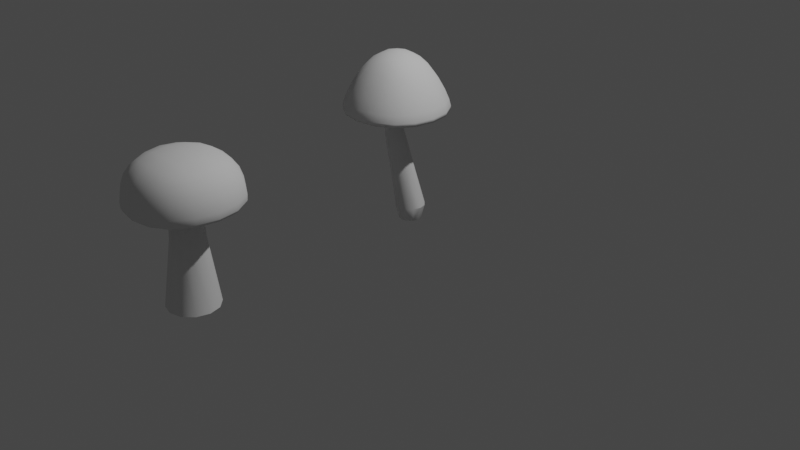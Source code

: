 # Source: Mushrooms.blend  (saved by Blender 2.90.8; exported with 4.5.12 LTS)
import bpy
from mathutils import Matrix  # noqa: F401  (used for matrix-valued properties, if any)

bpy.ops.wm.read_factory_settings(use_empty=True)
scene = bpy.context.scene
scene.name = 'Scene'

# ---- collections
col_collection = bpy.data.collections.new('Collection'); scene.collection.children.link(col_collection)

# ---- node groups
ng_auto_smooth = bpy.data.node_groups.new('Auto Smooth', 'GeometryNodeTree')
_s = ng_auto_smooth.interface.new_socket(name='Geometry', in_out='OUTPUT', socket_type='NodeSocketGeometry')
_s = ng_auto_smooth.interface.new_socket(name='Geometry', in_out='INPUT', socket_type='NodeSocketGeometry')
_s = ng_auto_smooth.interface.new_socket(name='Angle', in_out='INPUT', socket_type='NodeSocketFloat')
_s.subtype = 'ANGLE'
_s.min_value = 0.0
_s.max_value = 3.142
ng_auto_smooth.is_modifier = True
_N = ng_auto_smooth.nodes; _L = ng_auto_smooth.links
n0 = _N.new('NodeGroupOutput'); n0.name = 'Group Output'; n0.location = (480, -100)
n1 = _N.new('NodeGroupInput'); n1.name = 'Group Input'; n1.location = (-420, -300)
n2 = _N.new('NodeGroupInput'); n2.name = 'Group Input.001'; n2.location = (-60, -100)
n3 = _N.new('GeometryNodeSetShadeSmooth'); n3.name = 'Set Shade Smooth'; n3.location = (120, -100)
n3.domain = 'EDGE'
n4 = _N.new('GeometryNodeSetShadeSmooth'); n4.name = 'Set Shade Smooth.001'; n4.location = (300, -100)
n5 = _N.new('GeometryNodeInputMeshEdgeAngle'); n5.name = 'Edge Angle'; n5.location = (-420, -220)
n6 = _N.new('GeometryNodeInputEdgeSmooth'); n6.name = 'Is Edge Smooth'; n6.location = (-60, -160)
n7 = _N.new('GeometryNodeInputShadeSmooth'); n7.name = 'Is Face Smooth'; n7.location = (-240, -340)
n8 = _N.new('FunctionNodeBooleanMath'); n8.name = 'Boolean Math'; n8.location = (-60, -220)
n9 = _N.new('FunctionNodeCompare'); n9.name = 'Compare'; n9.location = (-240, -180)
n9.operation = 'LESS_EQUAL'
_L.new(n5.outputs[0], n9.inputs[0])
_L.new(n4.outputs[0], n0.inputs[0])
_L.new(n1.outputs[1], n9.inputs[1])
_L.new(n9.outputs[0], n8.inputs[0])
_L.new(n7.outputs[0], n8.inputs[1])
_L.new(n2.outputs[0], n3.inputs[0])
_L.new(n6.outputs[0], n3.inputs[1])
_L.new(n3.outputs[0], n4.inputs[0])
_L.new(n8.outputs[0], n3.inputs[2])
n0.is_active_output = True

# ---- world
world_world = bpy.data.worlds.new('World'); scene.world = world_world
world_world.use_nodes = True; world_world.node_tree.nodes.clear()
_N = world_world.node_tree.nodes; _L = world_world.node_tree.links
n0 = _N.new('ShaderNodeOutputWorld'); n0.name = 'World Output'; n0.location = (300, 300)
n1 = _N.new('ShaderNodeBackground'); n1.name = 'Background'; n1.location = (10, 300)
n1.inputs[0].default_value = (0.05088, 0.05088, 0.05088, 1.0)
_L.new(n1.outputs[0], n0.inputs[0])
n0.is_active_output = True
world_world.color = (0.05088, 0.05088, 0.05088)
world_world.use_sun_shadow = False
world_world.sun_shadow_jitter_overblur = 0.0

# ---- cameras
cam_camera = bpy.data.cameras.new('Camera')
cam_camera.clip_end = 100.0
cam_camera.ortho_scale = 7.314

# ---- lights
light_light = bpy.data.lights.new('Light', 'POINT')
light_light.transmission_factor = 0.0
light_light.energy = 1000.0
light_light.shadow_soft_size = 0.1
light_light.shadow_maximum_resolution = 0.006
light_light.use_absolute_resolution = True

# ---- meshes
me_cylinder = bpy.data.meshes.new('Cylinder')
me_cylinder.from_pydata([(0.221, 1.296, -1.0), (-0.2665, 0.4235, -0.2299), (0.5933, 1.196, -1.0), (-0.04327, 0.36, -0.196), (0.8658, 0.9233, -1.0), (0.1201, 0.1864, -0.1711), (0.9655, 0.551, -1.0), (0.18, -0.05065, -0.162), (0.8658, 0.1788, -1.0), (0.1201, -0.2877, -0.1711), (0.5933, -0.09372, -1.0), (-0.04327, -0.4613, -0.196), (0.221, -0.1935, -1.0), (-0.2665, -0.5248, -0.2299), (-0.1512, -0.09372, -1.0), (-0.4897, -0.4613, -0.2638), (-0.4237, 0.1788, -1.0), (-0.6531, -0.2877, -0.2887), (-0.5235, 0.551, -1.0), (-0.713, -0.05065, -0.2978), (-0.4237, 0.9233, -1.0), (-0.6531, 0.1864, -0.2887), (-0.1512, 1.196, -1.0), (-0.4897, 0.36, -0.2638), (0.221, 1.106, -1.147), (0.4985, 1.032, -1.147), (0.7016, 0.8285, -1.147), (0.776, 0.551, -1.147), (0.7016, 0.2736, -1.147), (0.4985, 0.07043, -1.147), (0.221, -0.003922, -1.147), (-0.05644, 0.07043, -1.147), (-0.2596, 0.2736, -1.147), (-0.3339, 0.551, -1.147), (-0.2596, 0.8285, -1.147), (-0.05644, 1.032, -1.147), (-0.2801, 0.2783, 0.1361), (-0.4422, 0.3291, 0.08372), (-0.1614, 0.1392, 0.1745), (-0.118, -0.05065, 0.1886), (-0.1614, -0.2405, 0.1745), (-0.2801, -0.3796, 0.1361), (-0.4422, -0.4304, 0.08372), (-0.6044, -0.3796, 0.0313), (-0.7231, -0.2405, -0.007079), (-0.7665, -0.05065, -0.02113), (-0.7231, 0.1392, -0.007079), (-0.6044, 0.2783, 0.0313), (-0.6563, 0.3441, 0.4809), (-0.8761, 0.4051, 0.4615), (-0.4953, 0.1772, 0.4951), (-0.4364, -0.05065, 0.5003), (-0.4953, -0.2785, 0.4951), (-0.6563, -0.4454, 0.4809), (-0.8761, -0.5064, 0.4615), (-1.096, -0.4454, 0.4421), (-1.257, -0.2785, 0.4278), (-1.316, -0.05065, 0.4226), (-1.257, 0.1772, 0.4278), (-1.096, 0.3441, 0.4421), (0.03424, 0.8629, -0.6565), (0.3558, 0.7627, -0.6374), (0.5967, 0.5252, -0.6231), (0.6925, 0.214, -0.6174), (0.6175, -0.08762, -0.6219), (0.3917, -0.2987, -0.6353), (0.07572, -0.3628, -0.6541), (-0.2458, -0.2627, -0.6732), (-0.4868, -0.02514, -0.6875), (-0.5825, 0.2861, -0.6932), (-0.5075, 0.5877, -0.6887), (-0.2817, 0.7988, -0.6753)], [], [(60, 1, 3, 61), (61, 3, 5, 62), (62, 5, 7, 63), (63, 7, 9, 64), (64, 9, 11, 65), (65, 11, 13, 66), (66, 13, 15, 67), (67, 15, 17, 68), (68, 17, 19, 69), (69, 19, 21, 70), (23, 21, 46, 47), (70, 21, 23, 71), (71, 23, 1, 60), (6, 8, 28, 27), (24, 25, 26, 27, 28, 29, 30, 31, 32, 33, 34, 35), (22, 0, 24, 35), (0, 2, 25, 24), (4, 6, 27, 26), (20, 22, 35, 34), (2, 4, 26, 25), (18, 20, 34, 33), (16, 18, 33, 32), (14, 16, 32, 31), (12, 14, 31, 30), (10, 12, 30, 29), (8, 10, 29, 28), (43, 42, 54, 55), (5, 3, 36, 38), (21, 19, 45, 46), (19, 17, 44, 45), (17, 15, 43, 44), (15, 13, 42, 43), (13, 11, 41, 42), (11, 9, 40, 41), (9, 7, 39, 40), (1, 23, 47, 37), (3, 1, 37, 36), (7, 5, 38, 39), (48, 49, 59, 58, 57, 56, 55, 54, 53, 52, 51, 50), (40, 39, 51, 52), (47, 46, 58, 59), (36, 37, 49, 48), (44, 43, 55, 56), (41, 40, 52, 53), (37, 47, 59, 49), (38, 36, 48, 50), (45, 44, 56, 57), (42, 41, 53, 54), (39, 38, 50, 51), (46, 45, 57, 58), (22, 71, 60, 0), (20, 70, 71, 22), (18, 69, 70, 20), (16, 68, 69, 18), (14, 67, 68, 16), (12, 66, 67, 14), (10, 65, 66, 12), (8, 64, 65, 10), (6, 63, 64, 8), (4, 62, 63, 6), (2, 61, 62, 4), (0, 60, 61, 2)])
me_cylinder.polygons.foreach_set('use_smooth', [True] * 62)
_k = set([(48, 49), (48, 50), (49, 59), (50, 51), (51, 52), (52, 53), (53, 54), (54, 55), (55, 56), (56, 57), (57, 58), (58, 59)])
me_cylinder.attributes.new('sharp_edge', 'BOOLEAN', 'EDGE').data.foreach_set('value', [ (min(e.vertices), max(e.vertices)) in _k for e in me_cylinder.edges])
_uv = me_cylinder.uv_layers.new(name='UVMap')
_uv.uv.foreach_set('vector', [1.0, 0.75, 1.0, 1.0, 0.9167, 1.0, 0.9167, 0.75, 0.9167, 0.75, 0.9167, 1.0, 0.8333, 1.0, 0.8333, 0.75, 0.8333, 0.75, 0.8333, 1.0, 0.75, 1.0, 0.75, 0.75, 0.75, 0.75, 0.75, 1.0, 0.6667, 1.0, 0.6667, 0.75, 0.6667, 0.75, 0.6667, 1.0, 0.5833, 1.0, 0.5833, 0.75, 0.5833, 0.75, 0.5833, 1.0, 0.5, 1.0, 0.5, 0.75, 0.5, 0.75, 0.5, 1.0, 0.4167, 1.0, 0.4167, 0.75, 0.4167, 0.75, 0.4167, 1.0, 0.3333, 1.0, 0.3333, 0.75, 0.3333, 0.75, 0.3333, 1.0, 0.25, 1.0, 0.25, 0.75, 0.25, 0.75, 0.25, 1.0, 0.1667, 1.0, 0.1667, 0.75, 0.08333, 1.0, 0.1667, 1.0, 0.1667, 1.0, 0.08333, 1.0, 0.1667, 0.75, 0.1667, 1.0, 0.08333, 1.0, 0.08333, 0.75, 0.08333, 0.75, 0.08333, 1.0, 7.451e-08, 1.0, 7.451e-08, 0.75, 0.75, 0.5, 0.6667, 0.5, 0.6667, 0.5, 0.75, 0.5, 0.75, 0.49, 0.87, 0.4578, 0.9578, 0.37, 0.99, 0.25, 0.9578, 0.13, 0.87, 0.04215, 0.75, 0.01, 0.63, 0.04215, 0.5422, 0.13, 0.51, 0.25, 0.5422, 0.37, 0.63, 0.4578, 0.08333, 0.5, 7.451e-08, 0.5, 7.451e-08, 0.5, 0.08333, 0.5, 1.0, 0.5, 0.9167, 0.5, 0.9167, 0.5, 1.0, 0.5, 0.8333, 0.5, 0.75, 0.5, 0.75, 0.5, 0.8333, 0.5, 0.1667, 0.5, 0.08333, 0.5, 0.08333, 0.5, 0.1667, 0.5, 0.9167, 0.5, 0.8333, 0.5, 0.8333, 0.5, 0.9167, 0.5, 0.25, 0.5, 0.1667, 0.5, 0.1667, 0.5, 0.25, 0.5, 0.3333, 0.5, 0.25, 0.5, 0.25, 0.5, 0.3333, 0.5, 0.4167, 0.5, 0.3333, 0.5, 0.3333, 0.5, 0.4167, 0.5, 0.5, 0.5, 0.4167, 0.5, 0.4167, 0.5, 0.5, 0.5, 0.5833, 0.5, 0.5, 0.5, 0.5, 0.5, 0.5833, 0.5, 0.6667, 0.5, 0.5833, 0.5, 0.5833, 0.5, 0.6667, 0.5, 0.4167, 1.0, 0.5, 1.0, 0.5, 1.0, 0.4167, 1.0, 0.8333, 1.0, 0.9167, 1.0, 0.9167, 1.0, 0.8333, 1.0, 0.1667, 1.0, 0.25, 1.0, 0.25, 1.0, 0.1667, 1.0, 0.25, 1.0, 0.3333, 1.0, 0.3333, 1.0, 0.25, 1.0, 0.3333, 1.0, 0.4167, 1.0, 0.4167, 1.0, 0.3333, 1.0, 0.4167, 1.0, 0.5, 1.0, 0.5, 1.0, 0.4167, 1.0, 0.5, 1.0, 0.5833, 1.0, 0.5833, 1.0, 0.5, 1.0, 0.5833, 1.0, 0.6667, 1.0, 0.6667, 1.0, 0.5833, 1.0, 0.6667, 1.0, 0.75, 1.0, 0.75, 1.0, 0.6667, 1.0, 7.451e-08, 1.0, 0.08333, 1.0, 0.08333, 1.0, 7.451e-08, 1.0, 0.9167, 1.0, 1.0, 1.0, 1.0, 1.0, 0.9167, 1.0, 0.75, 1.0, 0.8333, 1.0, 0.8333, 1.0, 0.75, 1.0, 0.37, 0.4578, 0.25, 0.49, 0.13, 0.4578, 0.04215, 0.37, 0.01, 0.25, 0.04215, 0.13, 0.13, 0.04215, 0.25, 0.01, 0.37, 0.04215, 0.4578, 0.13, 0.49, 0.25, 0.4578, 0.37, 0.6667, 1.0, 0.75, 1.0, 0.75, 1.0, 0.6667, 1.0, 0.08333, 1.0, 0.1667, 1.0, 0.1667, 1.0, 0.08333, 1.0, 0.9167, 1.0, 1.0, 1.0, 1.0, 1.0, 0.9167, 1.0, 0.3333, 1.0, 0.4167, 1.0, 0.4167, 1.0, 0.3333, 1.0, 0.5833, 1.0, 0.6667, 1.0, 0.6667, 1.0, 0.5833, 1.0, 7.451e-08, 1.0, 0.08333, 1.0, 0.08333, 1.0, 7.451e-08, 1.0, 0.8333, 1.0, 0.9167, 1.0, 0.9167, 1.0, 0.8333, 1.0, 0.25, 1.0, 0.3333, 1.0, 0.3333, 1.0, 0.25, 1.0, 0.5, 1.0, 0.5833, 1.0, 0.5833, 1.0, 0.5, 1.0, 0.75, 1.0, 0.8333, 1.0, 0.8333, 1.0, 0.75, 1.0, 0.1667, 1.0, 0.25, 1.0, 0.25, 1.0, 0.1667, 1.0, 0.08333, 0.5, 0.08333, 0.75, 7.451e-08, 0.75, 7.451e-08, 0.5, 0.1667, 0.5, 0.1667, 0.75, 0.08333, 0.75, 0.08333, 0.5, 0.25, 0.5, 0.25, 0.75, 0.1667, 0.75, 0.1667, 0.5, 0.3333, 0.5, 0.3333, 0.75, 0.25, 0.75, 0.25, 0.5, 0.4167, 0.5, 0.4167, 0.75, 0.3333, 0.75, 0.3333, 0.5, 0.5, 0.5, 0.5, 0.75, 0.4167, 0.75, 0.4167, 0.5, 0.5833, 0.5, 0.5833, 0.75, 0.5, 0.75, 0.5, 0.5, 0.6667, 0.5, 0.6667, 0.75, 0.5833, 0.75, 0.5833, 0.5, 0.75, 0.5, 0.75, 0.75, 0.6667, 0.75, 0.6667, 0.5, 0.8333, 0.5, 0.8333, 0.75, 0.75, 0.75, 0.75, 0.5, 0.9167, 0.5, 0.9167, 0.75, 0.8333, 0.75, 0.8333, 0.5, 1.0, 0.5, 1.0, 0.75, 0.9167, 0.75, 0.9167, 0.5])
me_cylinder.use_remesh_fix_poles = True
me_cylinder.use_remesh_preserve_attributes = False
me_cylinder.use_mirror_vertex_groups = False
me_cylinder.update()
me_cube_002 = bpy.data.meshes.new('Cube.002')
me_cube_002.from_pydata([(-0.9523, -0.9523, -0.4061), (-0.3937, -0.3937, 0.561), (-0.9523, 0.9523, -0.4061), (-0.3937, 0.3937, 0.561), (0.9523, -0.9523, -0.4061), (0.3937, -0.3937, 0.561), (0.9523, 0.9523, -0.4061), (0.3937, 0.3937, 0.561)], [], [(0, 1, 3, 2), (2, 3, 7, 6), (6, 7, 5, 4), (4, 5, 1, 0), (7, 3, 1, 5)])
me_cube_002.polygons.foreach_set('use_smooth', [True] * 5)
_uv = me_cube_002.uv_layers.new(name='UVMap')
_uv.uv.foreach_set('vector', [0.375, 0.0, 0.625, 0.0, 0.625, 0.25, 0.375, 0.25, 0.375, 0.25, 0.625, 0.25, 0.625, 0.5, 0.375, 0.5, 0.375, 0.5, 0.625, 0.5, 0.625, 0.75, 0.375, 0.75, 0.375, 0.75, 0.625, 0.75, 0.625, 1.0, 0.375, 1.0, 0.625, 0.5, 0.875, 0.5, 0.875, 0.75, 0.625, 0.75])
me_cube_002.use_remesh_fix_poles = True
me_cube_002.use_remesh_preserve_attributes = False
me_cube_002.use_mirror_vertex_groups = False
me_cube_002.update()
me_cube_003 = bpy.data.meshes.new('Cube.003')
me_cube_003.from_pydata([(-0.9523, -0.9523, -0.7597), (-0.7488, -0.7488, 0.04657), (-0.9523, 0.9523, -0.7597), (-0.7488, 0.7488, 0.04657), (0.9523, -0.9523, -0.7597), (0.7488, -0.7488, 0.04657), (0.9523, 0.9523, -0.7597), (0.7488, 0.7488, 0.04657)], [], [(0, 1, 3, 2), (2, 3, 7, 6), (6, 7, 5, 4), (4, 5, 1, 0), (7, 3, 1, 5)])
me_cube_003.polygons.foreach_set('use_smooth', [True] * 5)
_uv = me_cube_003.uv_layers.new(name='UVMap')
_uv.uv.foreach_set('vector', [0.375, 0.0, 0.625, 0.0, 0.625, 0.25, 0.375, 0.25, 0.375, 0.25, 0.625, 0.25, 0.625, 0.5, 0.375, 0.5, 0.375, 0.5, 0.625, 0.5, 0.625, 0.75, 0.375, 0.75, 0.375, 0.75, 0.625, 0.75, 0.625, 1.0, 0.375, 1.0, 0.625, 0.5, 0.875, 0.5, 0.875, 0.75, 0.625, 0.75])
me_cube_003.use_remesh_fix_poles = True
me_cube_003.use_remesh_preserve_attributes = False
me_cube_003.use_mirror_vertex_groups = False
me_cube_003.update()
me_cylinder_002 = bpy.data.meshes.new('Cylinder.002')
me_cylinder_002.from_pydata([(-3.492e-09, 0.8415, -1.0), (-1.411e-08, 0.4461, 3.349), (0.4207, 0.7287, -1.0), (0.2231, 0.3863, 3.349), (0.7287, 0.4207, -1.0), (0.3863, 0.2231, 3.349), (0.8415, -1.88e-07, -1.0), (0.4461, -5.477e-07, 3.349), (0.7287, -0.4207, -1.0), (0.3863, -0.2231, 3.349), (0.4207, -0.7287, -1.0), (0.2231, -0.3863, 3.349), (1.236e-07, -0.8415, -1.0), (5.325e-08, -0.4461, 3.349), (-0.4207, -0.7287, -1.0), (-0.2231, -0.3863, 3.349), (-0.7287, -0.4207, -1.0), (-0.3863, -0.2231, 3.349), (-0.8415, -5.424e-07, -1.0), (-0.4461, -7.356e-07, 3.349), (-0.7287, 0.4207, -1.0), (-0.3863, 0.2231, 3.349), (-0.4207, 0.7287, -1.0), (-0.2231, 0.3863, 3.349), (-1.011e-08, 0.5322, 1.172), (0.2661, 0.4609, 1.172), (0.4609, 0.2661, 1.172), (0.5322, -4.694e-07, 1.172), (0.4609, -0.2661, 1.172), (0.2661, -0.4609, 1.172), (7.025e-08, -0.5322, 1.172), (-0.2661, -0.4609, 1.172), (-0.4609, -0.2661, 1.172), (-0.5322, -6.935e-07, 1.172), (-0.4609, 0.2661, 1.172), (-0.2661, 0.4609, 1.172)], [], [(24, 1, 3, 25), (25, 3, 5, 26), (26, 5, 7, 27), (27, 7, 9, 28), (28, 9, 11, 29), (29, 11, 13, 30), (30, 13, 15, 31), (31, 15, 17, 32), (32, 17, 19, 33), (33, 19, 21, 34), (3, 1, 23, 21, 19, 17, 15, 13, 11, 9, 7, 5), (34, 21, 23, 35), (35, 23, 1, 24), (0, 2, 4, 6, 8, 10, 12, 14, 16, 18, 20, 22), (22, 35, 24, 0), (20, 34, 35, 22), (18, 33, 34, 20), (16, 32, 33, 18), (14, 31, 32, 16), (12, 30, 31, 14), (10, 29, 30, 12), (8, 28, 29, 10), (6, 27, 28, 8), (4, 26, 27, 6), (2, 25, 26, 4), (0, 24, 25, 2)])
me_cylinder_002.polygons.foreach_set('use_smooth', [True] * 26)
_uv = me_cylinder_002.uv_layers.new(name='UVMap')
_uv.uv.foreach_set('vector', [1.0, 0.792, 1.0, 1.0, 0.9167, 1.0, 0.9167, 0.792, 0.9167, 0.792, 0.9167, 1.0, 0.8333, 1.0, 0.8333, 0.792, 0.8333, 0.792, 0.8333, 1.0, 0.75, 1.0, 0.75, 0.792, 0.75, 0.792, 0.75, 1.0, 0.6667, 1.0, 0.6667, 0.792, 0.6667, 0.792, 0.6667, 1.0, 0.5833, 1.0, 0.5833, 0.792, 0.5833, 0.792, 0.5833, 1.0, 0.5, 1.0, 0.5, 0.792, 0.5, 0.792, 0.5, 1.0, 0.4167, 1.0, 0.4167, 0.792, 0.4167, 0.792, 0.4167, 1.0, 0.3333, 1.0, 0.3333, 0.792, 0.3333, 0.792, 0.3333, 1.0, 0.25, 1.0, 0.25, 0.792, 0.25, 0.792, 0.25, 1.0, 0.1667, 1.0, 0.1667, 0.792, 0.37, 0.4578, 0.25, 0.49, 0.13, 0.4578, 0.04215, 0.37, 0.01, 0.25, 0.04215, 0.13, 0.13, 0.04215, 0.25, 0.01, 0.37, 0.04215, 0.4578, 0.13, 0.49, 0.25, 0.4578, 0.37, 0.1667, 0.792, 0.1667, 1.0, 0.08333, 1.0, 0.08333, 0.792, 0.08333, 0.792, 0.08333, 1.0, 7.451e-08, 1.0, 7.451e-08, 0.792, 0.75, 0.49, 0.87, 0.4578, 0.9578, 0.37, 0.99, 0.25, 0.9578, 0.13, 0.87, 0.04215, 0.75, 0.01, 0.63, 0.04215, 0.5422, 0.13, 0.51, 0.25, 0.5422, 0.37, 0.63, 0.4578, 0.08333, 0.5, 0.08333, 0.792, 7.451e-08, 0.792, 7.451e-08, 0.5, 0.1667, 0.5, 0.1667, 0.792, 0.08333, 0.792, 0.08333, 0.5, 0.25, 0.5, 0.25, 0.792, 0.1667, 0.792, 0.1667, 0.5, 0.3333, 0.5, 0.3333, 0.792, 0.25, 0.792, 0.25, 0.5, 0.4167, 0.5, 0.4167, 0.792, 0.3333, 0.792, 0.3333, 0.5, 0.5, 0.5, 0.5, 0.792, 0.4167, 0.792, 0.4167, 0.5, 0.5833, 0.5, 0.5833, 0.792, 0.5, 0.792, 0.5, 0.5, 0.6667, 0.5, 0.6667, 0.792, 0.5833, 0.792, 0.5833, 0.5, 0.75, 0.5, 0.75, 0.792, 0.6667, 0.792, 0.6667, 0.5, 0.8333, 0.5, 0.8333, 0.792, 0.75, 0.792, 0.75, 0.5, 0.9167, 0.5, 0.9167, 0.792, 0.8333, 0.792, 0.8333, 0.5, 1.0, 0.5, 1.0, 0.792, 0.9167, 0.792, 0.9167, 0.5])
me_cylinder_002.use_remesh_fix_poles = True
me_cylinder_002.use_remesh_preserve_attributes = False
me_cylinder_002.use_mirror_vertex_groups = False
me_cylinder_002.update()

# ---- objects
ob_light = bpy.data.objects.new('Light', light_light)
ob_camera = bpy.data.objects.new('Camera', cam_camera)
ob_cylinder = bpy.data.objects.new('Cylinder', me_cylinder)
ob_cube = bpy.data.objects.new('Cube', me_cube_002)
ob_cube_001 = bpy.data.objects.new('Cube.001', me_cube_003)
ob_cylinder_001 = bpy.data.objects.new('Cylinder.001', me_cylinder_002)

# ---- transforms, parenting, visibility, modifiers, constraints
ob_light.location = (4.076, 1.005, 7.058)
ob_light.rotation_euler = (0.6503, 0.05522, 1.866)
ob_light.lock_rotations_4d = False
ob_light.empty_display_type = 'ARROWS'
ob_light.color = (0.0, 0.0, 0.0, 0.0)
ob_light.lineart.crease_threshold = 0.0
ob_camera.location = (7.359, -6.926, 4.958)
ob_camera.rotation_euler = (1.109, 0.0, 0.8149)
ob_camera.lock_rotations_4d = False
ob_camera.empty_display_type = 'ARROWS'
ob_camera.color = (0.0, 0.0, 0.0, 0.0)
ob_camera.display_type = 'WIRE'
ob_camera.lineart.crease_threshold = 0.0
ob_cylinder.location = (0.0, 0.0, 1.154)
ob_cylinder.scale = (0.2014, 0.2014, 1.0)
ob_cylinder.lineart.crease_threshold = 0.0
_m = ob_cylinder.modifiers.new('Auto Smooth', 'NODES')
_m.node_group = ng_auto_smooth
_gi = [s.identifier for s in ng_auto_smooth.interface.items_tree if s.item_type == 'SOCKET' and s.in_out == 'INPUT']
_m[_gi[1]] = 1.302  # Angle
ob_cube.location = (-0.03494, -1.201e-07, 1.457)
ob_cube.scale = (0.6397, 0.6397, 0.6397)
ob_cube.lineart.crease_threshold = 0.0
_m = ob_cube.modifiers.new('Solidify', 'SOLIDIFY')
_m.thickness = 0.243
_m = ob_cube.modifiers.new('Subdivision', 'SUBSURF')
_m.uv_smooth = 'PRESERVE_CORNERS'
_m.levels = 2
ob_cube_001.location = (-0.03494, -2.447, 1.457)
ob_cube_001.scale = (0.6397, 0.6397, 0.6397)
ob_cube_001.lineart.crease_threshold = 0.0
_m = ob_cube_001.modifiers.new('Solidify', 'SOLIDIFY')
_m.thickness = 0.243
_m = ob_cube_001.modifiers.new('Subdivision', 'SUBSURF')
_m.uv_smooth = 'PRESERVE_CORNERS'
_m.levels = 2
ob_cylinder_001.location = (-0.03494, -2.447, 0.2847)
ob_cylinder_001.scale = (0.299, 0.299, 0.299)
ob_cylinder_001.lineart.crease_threshold = 0.0
_m = ob_cylinder_001.modifiers.new('Auto Smooth', 'NODES')
_m.node_group = ng_auto_smooth
_gi = [s.identifier for s in ng_auto_smooth.interface.items_tree if s.item_type == 'SOCKET' and s.in_out == 'INPUT']
_m[_gi[1]] = 0.6109  # Angle

# ---- collection membership
col_collection.objects.link(ob_light)
col_collection.objects.link(ob_camera)
col_collection.objects.link(ob_cylinder)
col_collection.objects.link(ob_cube)
col_collection.objects.link(ob_cube_001)
col_collection.objects.link(ob_cylinder_001)

# ---- scene / render settings (as saved in the file)
scene.camera = ob_camera
scene.frame_start = 1; scene.frame_end = 250; scene.frame_set(1)
scene.render.engine = 'BLENDER_EEVEE_NEXT'
scene.cycles.use_denoising = False
scene.cycles.samples = 128
scene.cycles.sampling_pattern = 'TABULATED_SOBOL'
scene.cycles.use_adaptive_sampling = False
scene.cycles.use_light_tree = False
scene.view_settings.view_transform = 'Filmic'
bpy.context.view_layer.update()
